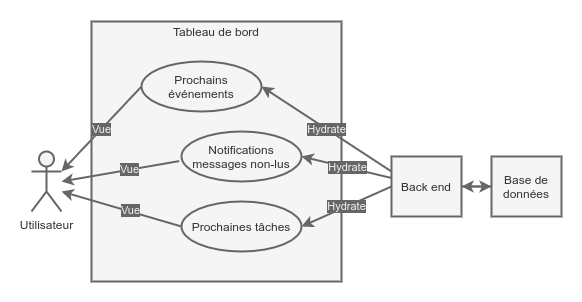

The diagram above was exported from draw.io. Its source (the exported page's mxGraphModel, read from the mxfile embedded in the PNG):
<mxGraphModel dx="501" dy="353" grid="1" gridSize="10" guides="1" tooltips="1" connect="1" arrows="1" fold="1" page="1" pageScale="1" pageWidth="827" pageHeight="1169" math="0" shadow="0">
  <root>
    <object label="" id="0">
      <mxCell />
    </object>
    <mxCell id="1" parent="0" />
    <mxCell id="32" value="" style="rounded=0;whiteSpace=wrap;html=1;strokeWidth=2;fillColor=#FFFFFF;strokeColor=none;" parent="1" vertex="1">
      <mxGeometry x="80" y="10" width="580" height="300" as="geometry" />
    </mxCell>
    <mxCell id="7" value="" style="rounded=0;whiteSpace=wrap;html=1;strokeWidth=2;fillColor=#f5f5f5;strokeColor=#666666;fontColor=#333333;" parent="1" vertex="1">
      <mxGeometry x="170" y="30" width="250" height="260" as="geometry" />
    </mxCell>
    <mxCell id="15" style="rounded=0;orthogonalLoop=1;jettySize=auto;html=1;strokeWidth=2;fillColor=#f5f5f5;strokeColor=#666666;exitX=-0.019;exitY=0.592;exitDx=0;exitDy=0;exitPerimeter=0;" parent="1" source="13" edge="1">
      <mxGeometry relative="1" as="geometry">
        <mxPoint x="140" y="190" as="sourcePoint" />
        <mxPoint x="140" y="190" as="targetPoint" />
      </mxGeometry>
    </mxCell>
    <mxCell id="34" value="Vue" style="edgeLabel;html=1;align=center;verticalAlign=middle;resizable=0;points=[];labelBackgroundColor=#666666;fontColor=#F0F0F0;" parent="15" vertex="1" connectable="0">
      <mxGeometry x="-0.155" relative="1" as="geometry">
        <mxPoint as="offset" />
      </mxGeometry>
    </mxCell>
    <mxCell id="17" value="Vue" style="rounded=0;orthogonalLoop=1;jettySize=auto;html=1;strokeWidth=2;fillColor=#f5f5f5;strokeColor=#666666;exitX=0;exitY=0.5;exitDx=0;exitDy=0;entryX=1;entryY=0.3333333333333333;entryDx=0;entryDy=0;entryPerimeter=0;labelBackgroundColor=#666666;fontColor=#F0F0F0;" parent="1" source="12" target="4" edge="1">
      <mxGeometry relative="1" as="geometry">
        <mxPoint x="140" y="190" as="sourcePoint" />
        <mxPoint x="140" y="190" as="targetPoint" />
      </mxGeometry>
    </mxCell>
    <mxCell id="18" style="rounded=0;orthogonalLoop=1;jettySize=auto;html=1;strokeWidth=2;fillColor=#f5f5f5;strokeColor=#666666;exitX=0;exitY=0.5;exitDx=0;exitDy=0;" parent="1" source="14" edge="1">
      <mxGeometry relative="1" as="geometry">
        <mxPoint x="140" y="190" as="sourcePoint" />
        <mxPoint x="140" y="200" as="targetPoint" />
      </mxGeometry>
    </mxCell>
    <mxCell id="35" value="Vue" style="edgeLabel;html=1;align=center;verticalAlign=middle;resizable=0;points=[];labelBackgroundColor=#666666;fontColor=#F0F0F0;" parent="18" vertex="1" connectable="0">
      <mxGeometry x="-0.1416" y="-1" relative="1" as="geometry">
        <mxPoint as="offset" />
      </mxGeometry>
    </mxCell>
    <mxCell id="4" value="Utilisateur" style="shape=umlActor;verticalLabelPosition=bottom;verticalAlign=top;html=1;outlineConnect=0;strokeWidth=2;fillColor=#f5f5f5;strokeColor=#666666;fontColor=#333333;" parent="1" vertex="1">
      <mxGeometry x="110" y="160" width="30" height="60" as="geometry" />
    </mxCell>
    <mxCell id="9" value="Tableau de bord" style="text;html=1;align=center;verticalAlign=middle;whiteSpace=wrap;rounded=0;strokeWidth=2;fontColor=#333333;" parent="1" vertex="1">
      <mxGeometry x="230" y="30" width="130" height="20" as="geometry" />
    </mxCell>
    <mxCell id="19" value="Hydrate" style="edgeStyle=none;rounded=0;orthogonalLoop=1;jettySize=auto;html=1;strokeWidth=2;fillColor=#f5f5f5;strokeColor=#666666;entryX=1;entryY=0.5;entryDx=0;entryDy=0;exitX=0;exitY=0.25;exitDx=0;exitDy=0;labelBackgroundColor=#666666;fontColor=#F0F0F0;" parent="1" source="25" target="12" edge="1">
      <mxGeometry relative="1" as="geometry">
        <mxPoint x="460" y="180" as="targetPoint" />
      </mxGeometry>
    </mxCell>
    <mxCell id="12" value="Prochains événements" style="ellipse;whiteSpace=wrap;html=1;strokeWidth=2;fillColor=#f5f5f5;strokeColor=#666666;fontColor=#333333;" parent="1" vertex="1">
      <mxGeometry x="220" y="70" width="120" height="50" as="geometry" />
    </mxCell>
    <mxCell id="20" value="Hydrate" style="edgeStyle=none;rounded=0;orthogonalLoop=1;jettySize=auto;html=1;exitX=0.021;exitY=0.364;exitDx=0;exitDy=0;strokeWidth=2;fillColor=#f5f5f5;strokeColor=#666666;entryX=1;entryY=0.5;entryDx=0;entryDy=0;exitPerimeter=0;labelBackgroundColor=#666666;fontColor=#F0F0F0;" parent="1" source="25" target="13" edge="1">
      <mxGeometry relative="1" as="geometry">
        <mxPoint x="460" y="190" as="targetPoint" />
      </mxGeometry>
    </mxCell>
    <mxCell id="13" value="Notifications messages non-lus" style="ellipse;whiteSpace=wrap;html=1;strokeWidth=2;fillColor=#f5f5f5;strokeColor=#666666;fontColor=#333333;" parent="1" vertex="1">
      <mxGeometry x="260" y="140" width="120" height="50" as="geometry" />
    </mxCell>
    <mxCell id="21" value="Hydrate" style="edgeStyle=none;rounded=0;orthogonalLoop=1;jettySize=auto;html=1;strokeWidth=2;fillColor=#f5f5f5;strokeColor=#666666;exitX=0;exitY=0.5;exitDx=0;exitDy=0;entryX=1;entryY=0.5;entryDx=0;entryDy=0;labelBackgroundColor=#666666;fontColor=#F0F0F0;" parent="1" source="25" target="14" edge="1">
      <mxGeometry relative="1" as="geometry">
        <mxPoint x="460" y="200" as="targetPoint" />
      </mxGeometry>
    </mxCell>
    <mxCell id="14" value="Prochaines tâches" style="ellipse;whiteSpace=wrap;html=1;strokeWidth=2;fillColor=#f5f5f5;strokeColor=#666666;fontColor=#333333;" parent="1" vertex="1">
      <mxGeometry x="260" y="210" width="120" height="50" as="geometry" />
    </mxCell>
    <mxCell id="28" style="edgeStyle=none;rounded=0;orthogonalLoop=1;jettySize=auto;html=1;entryX=0;entryY=0.5;entryDx=0;entryDy=0;strokeWidth=2;fillColor=#f5f5f5;strokeColor=#666666;" parent="1" source="25" target="26" edge="1">
      <mxGeometry relative="1" as="geometry">
        <mxPoint x="570" y="180" as="targetPoint" />
      </mxGeometry>
    </mxCell>
    <mxCell id="25" value="Back end" style="rounded=0;whiteSpace=wrap;html=1;strokeWidth=2;fillColor=#f5f5f5;strokeColor=#666666;fontColor=#333333;" parent="1" vertex="1">
      <mxGeometry x="470" y="165" width="70" height="60" as="geometry" />
    </mxCell>
    <mxCell id="27" style="edgeStyle=none;rounded=0;orthogonalLoop=1;jettySize=auto;html=1;entryX=1;entryY=0.5;entryDx=0;entryDy=0;strokeWidth=2;fillColor=#f5f5f5;strokeColor=#666666;" parent="1" source="26" target="25" edge="1">
      <mxGeometry relative="1" as="geometry" />
    </mxCell>
    <mxCell id="26" value="Base de données" style="rounded=0;whiteSpace=wrap;html=1;strokeWidth=2;fillColor=#f5f5f5;strokeColor=#666666;fontColor=#333333;" parent="1" vertex="1">
      <mxGeometry x="570" y="165" width="70" height="60" as="geometry" />
    </mxCell>
  </root>
</mxGraphModel>